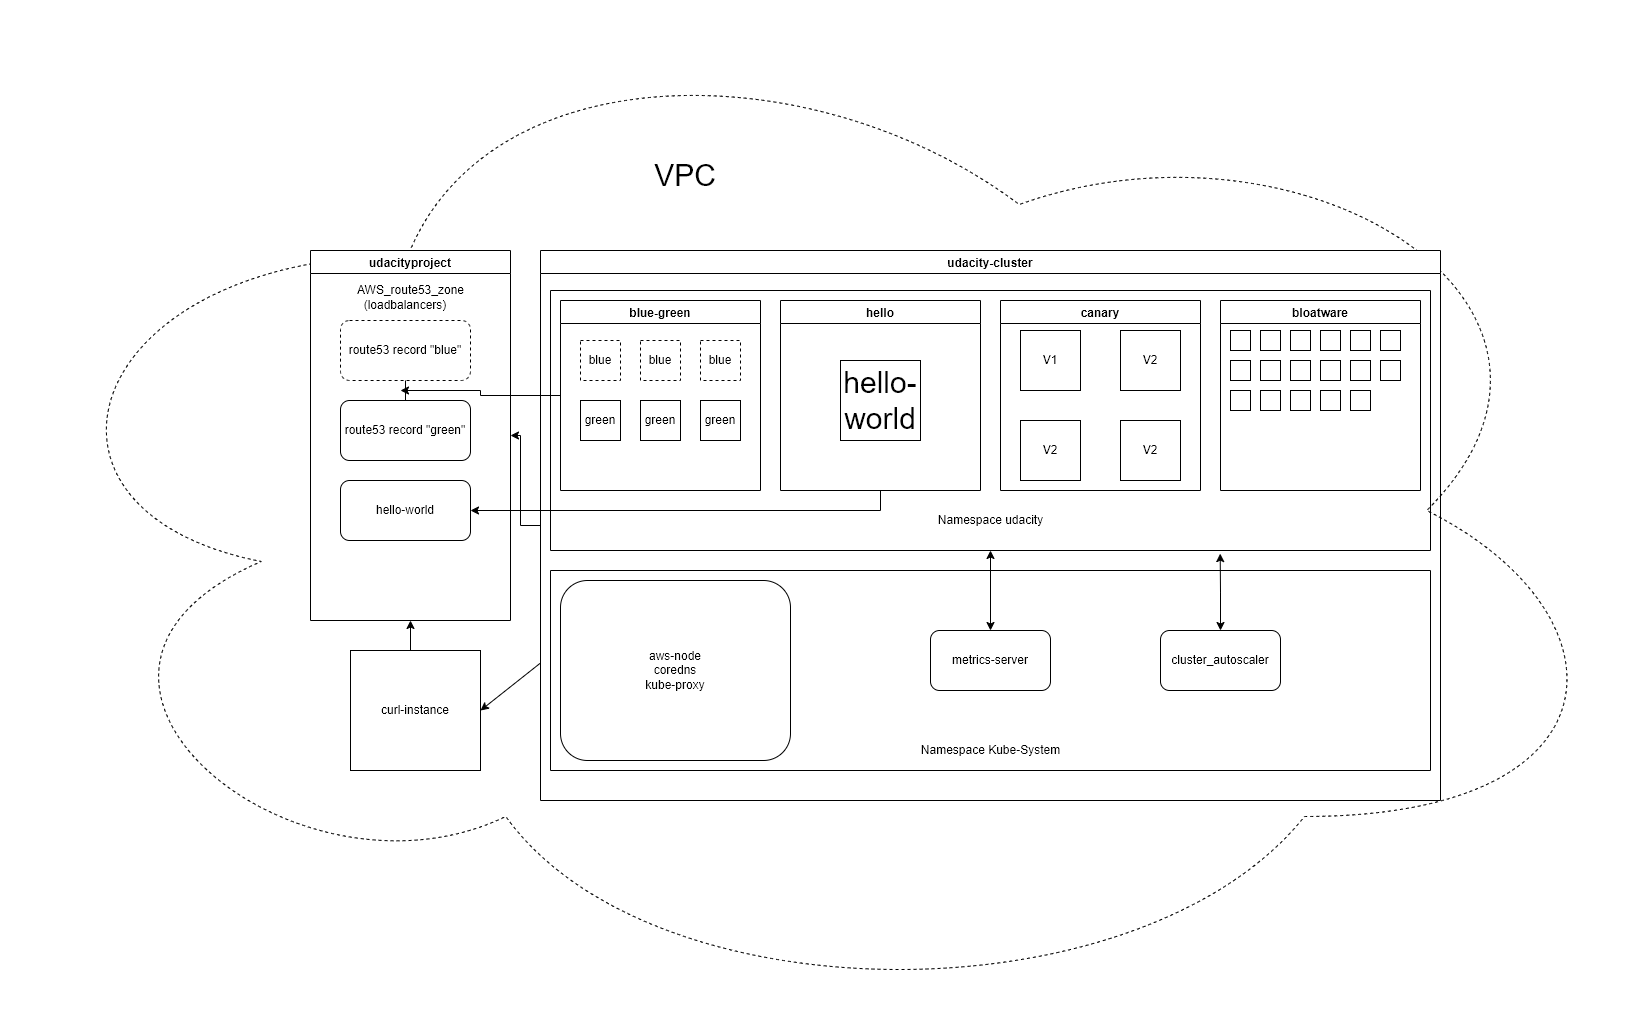

The diagram above was exported from draw.io. Its source (the exported page's mxGraphModel, read from the mxfile embedded in the PNG):
<mxGraphModel dx="2222" dy="1246" grid="1" gridSize="10" guides="1" tooltips="1" connect="1" arrows="1" fold="1" page="0" pageScale="1" pageWidth="850" pageHeight="1100" math="0" shadow="0">
  <root>
    <mxCell id="0" />
    <mxCell id="1" parent="0" />
    <mxCell id="19Ag6DckuSsJhmZ8nTjI-41" value="" style="ellipse;shape=cloud;whiteSpace=wrap;html=1;rounded=0;shadow=0;dashed=1;sketch=0;" vertex="1" parent="1">
      <mxGeometry x="-640" y="-180" width="1630" height="1020" as="geometry" />
    </mxCell>
    <mxCell id="19Ag6DckuSsJhmZ8nTjI-35" style="edgeStyle=orthogonalEdgeStyle;rounded=0;orthogonalLoop=1;jettySize=auto;html=1;entryX=1;entryY=0.5;entryDx=0;entryDy=0;" edge="1" parent="1" source="19Ag6DckuSsJhmZ8nTjI-5" target="19Ag6DckuSsJhmZ8nTjI-31">
      <mxGeometry relative="1" as="geometry" />
    </mxCell>
    <mxCell id="19Ag6DckuSsJhmZ8nTjI-5" value="udacity-cluster" style="swimlane;" vertex="1" parent="1">
      <mxGeometry x="-100" y="70" width="900" height="550" as="geometry" />
    </mxCell>
    <mxCell id="19Ag6DckuSsJhmZ8nTjI-7" value="blue-green" style="swimlane;" vertex="1" parent="19Ag6DckuSsJhmZ8nTjI-5">
      <mxGeometry x="20" y="50" width="200" height="190" as="geometry" />
    </mxCell>
    <mxCell id="19Ag6DckuSsJhmZ8nTjI-12" value="hello" style="swimlane;startSize=23;" vertex="1" parent="19Ag6DckuSsJhmZ8nTjI-5">
      <mxGeometry x="240" y="50" width="200" height="190" as="geometry" />
    </mxCell>
    <mxCell id="19Ag6DckuSsJhmZ8nTjI-13" value="canary" style="swimlane;" vertex="1" parent="19Ag6DckuSsJhmZ8nTjI-5">
      <mxGeometry x="460" y="50" width="200" height="190" as="geometry" />
    </mxCell>
    <mxCell id="19Ag6DckuSsJhmZ8nTjI-14" value="bloatware" style="swimlane;" vertex="1" parent="19Ag6DckuSsJhmZ8nTjI-5">
      <mxGeometry x="680" y="50" width="200" height="190" as="geometry" />
    </mxCell>
    <mxCell id="19Ag6DckuSsJhmZ8nTjI-20" value="" style="swimlane;startSize=0;rounded=0;shadow=0;sketch=0;" vertex="1" parent="19Ag6DckuSsJhmZ8nTjI-5">
      <mxGeometry x="10" y="40" width="880" height="260" as="geometry" />
    </mxCell>
    <mxCell id="19Ag6DckuSsJhmZ8nTjI-3" value="green" style="whiteSpace=wrap;html=1;aspect=fixed;" vertex="1" parent="19Ag6DckuSsJhmZ8nTjI-20">
      <mxGeometry x="90" y="110" width="40" height="40" as="geometry" />
    </mxCell>
    <mxCell id="19Ag6DckuSsJhmZ8nTjI-11" value="blue" style="whiteSpace=wrap;html=1;aspect=fixed;dashed=1;" vertex="1" parent="19Ag6DckuSsJhmZ8nTjI-20">
      <mxGeometry x="30" y="50" width="40" height="40" as="geometry" />
    </mxCell>
    <mxCell id="19Ag6DckuSsJhmZ8nTjI-4" value="blue" style="whiteSpace=wrap;html=1;aspect=fixed;dashed=1;" vertex="1" parent="19Ag6DckuSsJhmZ8nTjI-20">
      <mxGeometry x="90" y="50" width="40" height="40" as="geometry" />
    </mxCell>
    <mxCell id="19Ag6DckuSsJhmZ8nTjI-9" value="blue" style="whiteSpace=wrap;html=1;aspect=fixed;dashed=1;" vertex="1" parent="19Ag6DckuSsJhmZ8nTjI-20">
      <mxGeometry x="150" y="50" width="40" height="40" as="geometry" />
    </mxCell>
    <mxCell id="19Ag6DckuSsJhmZ8nTjI-2" value="green" style="whiteSpace=wrap;html=1;aspect=fixed;" vertex="1" parent="19Ag6DckuSsJhmZ8nTjI-20">
      <mxGeometry x="30" y="110" width="40" height="40" as="geometry" />
    </mxCell>
    <mxCell id="19Ag6DckuSsJhmZ8nTjI-1" value="green" style="whiteSpace=wrap;html=1;aspect=fixed;" vertex="1" parent="19Ag6DckuSsJhmZ8nTjI-20">
      <mxGeometry x="150" y="110" width="40" height="40" as="geometry" />
    </mxCell>
    <mxCell id="19Ag6DckuSsJhmZ8nTjI-50" value="V2" style="rounded=0;whiteSpace=wrap;html=1;shadow=0;sketch=0;fontSize=12;" vertex="1" parent="19Ag6DckuSsJhmZ8nTjI-20">
      <mxGeometry x="470" y="130" width="60" height="60" as="geometry" />
    </mxCell>
    <mxCell id="19Ag6DckuSsJhmZ8nTjI-67" value="" style="whiteSpace=wrap;html=1;aspect=fixed;rounded=0;shadow=0;sketch=0;fontSize=30;" vertex="1" parent="19Ag6DckuSsJhmZ8nTjI-20">
      <mxGeometry x="830" y="40" width="20" height="20" as="geometry" />
    </mxCell>
    <mxCell id="19Ag6DckuSsJhmZ8nTjI-68" value="" style="whiteSpace=wrap;html=1;aspect=fixed;rounded=0;shadow=0;sketch=0;fontSize=30;" vertex="1" parent="19Ag6DckuSsJhmZ8nTjI-20">
      <mxGeometry x="800" y="40" width="20" height="20" as="geometry" />
    </mxCell>
    <mxCell id="19Ag6DckuSsJhmZ8nTjI-66" value="" style="whiteSpace=wrap;html=1;aspect=fixed;rounded=0;shadow=0;sketch=0;fontSize=30;" vertex="1" parent="19Ag6DckuSsJhmZ8nTjI-20">
      <mxGeometry x="770" y="40" width="20" height="20" as="geometry" />
    </mxCell>
    <mxCell id="19Ag6DckuSsJhmZ8nTjI-65" value="" style="whiteSpace=wrap;html=1;aspect=fixed;rounded=0;shadow=0;sketch=0;fontSize=30;" vertex="1" parent="19Ag6DckuSsJhmZ8nTjI-20">
      <mxGeometry x="830" y="70" width="20" height="20" as="geometry" />
    </mxCell>
    <mxCell id="19Ag6DckuSsJhmZ8nTjI-64" value="" style="whiteSpace=wrap;html=1;aspect=fixed;rounded=0;shadow=0;sketch=0;fontSize=30;" vertex="1" parent="19Ag6DckuSsJhmZ8nTjI-20">
      <mxGeometry x="800" y="70" width="20" height="20" as="geometry" />
    </mxCell>
    <mxCell id="19Ag6DckuSsJhmZ8nTjI-63" value="" style="whiteSpace=wrap;html=1;aspect=fixed;rounded=0;shadow=0;sketch=0;fontSize=30;" vertex="1" parent="19Ag6DckuSsJhmZ8nTjI-20">
      <mxGeometry x="770" y="70" width="20" height="20" as="geometry" />
    </mxCell>
    <mxCell id="19Ag6DckuSsJhmZ8nTjI-61" value="" style="whiteSpace=wrap;html=1;aspect=fixed;rounded=0;shadow=0;sketch=0;fontSize=30;" vertex="1" parent="19Ag6DckuSsJhmZ8nTjI-20">
      <mxGeometry x="800" y="100" width="20" height="20" as="geometry" />
    </mxCell>
    <mxCell id="19Ag6DckuSsJhmZ8nTjI-60" value="" style="whiteSpace=wrap;html=1;aspect=fixed;rounded=0;shadow=0;sketch=0;fontSize=30;" vertex="1" parent="19Ag6DckuSsJhmZ8nTjI-20">
      <mxGeometry x="770" y="100" width="20" height="20" as="geometry" />
    </mxCell>
    <mxCell id="19Ag6DckuSsJhmZ8nTjI-59" value="" style="whiteSpace=wrap;html=1;aspect=fixed;rounded=0;shadow=0;sketch=0;fontSize=30;" vertex="1" parent="19Ag6DckuSsJhmZ8nTjI-20">
      <mxGeometry x="740" y="40" width="20" height="20" as="geometry" />
    </mxCell>
    <mxCell id="19Ag6DckuSsJhmZ8nTjI-58" value="" style="whiteSpace=wrap;html=1;aspect=fixed;rounded=0;shadow=0;sketch=0;fontSize=30;" vertex="1" parent="19Ag6DckuSsJhmZ8nTjI-20">
      <mxGeometry x="740" y="70" width="20" height="20" as="geometry" />
    </mxCell>
    <mxCell id="19Ag6DckuSsJhmZ8nTjI-57" value="" style="whiteSpace=wrap;html=1;aspect=fixed;rounded=0;shadow=0;sketch=0;fontSize=30;" vertex="1" parent="19Ag6DckuSsJhmZ8nTjI-20">
      <mxGeometry x="740" y="100" width="20" height="20" as="geometry" />
    </mxCell>
    <mxCell id="19Ag6DckuSsJhmZ8nTjI-56" value="" style="whiteSpace=wrap;html=1;aspect=fixed;rounded=0;shadow=0;sketch=0;fontSize=30;" vertex="1" parent="19Ag6DckuSsJhmZ8nTjI-20">
      <mxGeometry x="710" y="100" width="20" height="20" as="geometry" />
    </mxCell>
    <mxCell id="19Ag6DckuSsJhmZ8nTjI-55" value="" style="whiteSpace=wrap;html=1;aspect=fixed;rounded=0;shadow=0;sketch=0;fontSize=30;" vertex="1" parent="19Ag6DckuSsJhmZ8nTjI-20">
      <mxGeometry x="710" y="70" width="20" height="20" as="geometry" />
    </mxCell>
    <mxCell id="19Ag6DckuSsJhmZ8nTjI-54" value="" style="whiteSpace=wrap;html=1;aspect=fixed;rounded=0;shadow=0;sketch=0;fontSize=30;" vertex="1" parent="19Ag6DckuSsJhmZ8nTjI-20">
      <mxGeometry x="710" y="40" width="20" height="20" as="geometry" />
    </mxCell>
    <mxCell id="19Ag6DckuSsJhmZ8nTjI-71" value="" style="whiteSpace=wrap;html=1;aspect=fixed;rounded=0;shadow=0;sketch=0;fontSize=30;" vertex="1" parent="19Ag6DckuSsJhmZ8nTjI-20">
      <mxGeometry x="680" y="70" width="20" height="20" as="geometry" />
    </mxCell>
    <mxCell id="19Ag6DckuSsJhmZ8nTjI-62" value="" style="whiteSpace=wrap;html=1;aspect=fixed;rounded=0;shadow=0;sketch=0;fontSize=30;" vertex="1" parent="19Ag6DckuSsJhmZ8nTjI-20">
      <mxGeometry x="680" y="100" width="20" height="20" as="geometry" />
    </mxCell>
    <mxCell id="19Ag6DckuSsJhmZ8nTjI-22" value="" style="swimlane;startSize=0;rounded=0;shadow=0;sketch=0;" vertex="1" parent="19Ag6DckuSsJhmZ8nTjI-5">
      <mxGeometry x="10" y="320" width="880" height="200" as="geometry" />
    </mxCell>
    <mxCell id="19Ag6DckuSsJhmZ8nTjI-24" value="aws-node&lt;br&gt;coredns&lt;br&gt;kube-proxy" style="rounded=1;whiteSpace=wrap;html=1;shadow=0;sketch=0;" vertex="1" parent="19Ag6DckuSsJhmZ8nTjI-22">
      <mxGeometry x="10" y="10" width="230" height="180" as="geometry" />
    </mxCell>
    <mxCell id="19Ag6DckuSsJhmZ8nTjI-25" value="metrics-server" style="rounded=1;whiteSpace=wrap;html=1;shadow=0;sketch=0;" vertex="1" parent="19Ag6DckuSsJhmZ8nTjI-22">
      <mxGeometry x="380" y="60" width="120" height="60" as="geometry" />
    </mxCell>
    <mxCell id="19Ag6DckuSsJhmZ8nTjI-26" value="cluster_autoscaler" style="rounded=1;whiteSpace=wrap;html=1;shadow=0;sketch=0;" vertex="1" parent="19Ag6DckuSsJhmZ8nTjI-22">
      <mxGeometry x="610" y="60" width="120" height="60" as="geometry" />
    </mxCell>
    <mxCell id="19Ag6DckuSsJhmZ8nTjI-27" value="Namespace Kube-System" style="text;html=1;align=center;verticalAlign=middle;resizable=0;points=[];autosize=1;strokeColor=none;fillColor=none;" vertex="1" parent="19Ag6DckuSsJhmZ8nTjI-22">
      <mxGeometry x="365" y="170" width="150" height="20" as="geometry" />
    </mxCell>
    <mxCell id="19Ag6DckuSsJhmZ8nTjI-28" style="edgeStyle=orthogonalEdgeStyle;rounded=0;orthogonalLoop=1;jettySize=auto;html=1;startArrow=classic;startFill=1;" edge="1" parent="19Ag6DckuSsJhmZ8nTjI-5" source="19Ag6DckuSsJhmZ8nTjI-25" target="19Ag6DckuSsJhmZ8nTjI-20">
      <mxGeometry relative="1" as="geometry" />
    </mxCell>
    <mxCell id="19Ag6DckuSsJhmZ8nTjI-30" style="edgeStyle=orthogonalEdgeStyle;rounded=0;orthogonalLoop=1;jettySize=auto;html=1;entryX=0.761;entryY=1.012;entryDx=0;entryDy=0;entryPerimeter=0;startArrow=classic;startFill=1;" edge="1" parent="19Ag6DckuSsJhmZ8nTjI-5" source="19Ag6DckuSsJhmZ8nTjI-26" target="19Ag6DckuSsJhmZ8nTjI-20">
      <mxGeometry relative="1" as="geometry" />
    </mxCell>
    <mxCell id="19Ag6DckuSsJhmZ8nTjI-21" value="Namespace udacity" style="text;html=1;align=center;verticalAlign=middle;resizable=0;points=[];autosize=1;strokeColor=none;fillColor=none;" vertex="1" parent="1">
      <mxGeometry x="290" y="330" width="120" height="20" as="geometry" />
    </mxCell>
    <mxCell id="19Ag6DckuSsJhmZ8nTjI-31" value="udacityproject" style="swimlane;rounded=0;shadow=0;sketch=0;" vertex="1" parent="1">
      <mxGeometry x="-330" y="70" width="200" height="370" as="geometry" />
    </mxCell>
    <mxCell id="19Ag6DckuSsJhmZ8nTjI-33" value="AWS_route53_zone" style="text;html=1;align=center;verticalAlign=middle;resizable=0;points=[];autosize=1;strokeColor=none;fillColor=none;" vertex="1" parent="19Ag6DckuSsJhmZ8nTjI-31">
      <mxGeometry x="40" y="30" width="120" height="20" as="geometry" />
    </mxCell>
    <mxCell id="19Ag6DckuSsJhmZ8nTjI-36" value="route53 record &quot;blue&quot;" style="rounded=1;whiteSpace=wrap;html=1;shadow=0;sketch=0;dashed=1;" vertex="1" parent="19Ag6DckuSsJhmZ8nTjI-31">
      <mxGeometry x="30" y="70" width="130" height="60" as="geometry" />
    </mxCell>
    <mxCell id="19Ag6DckuSsJhmZ8nTjI-37" value="route53 record &quot;green&quot;" style="rounded=1;whiteSpace=wrap;html=1;shadow=0;sketch=0;" vertex="1" parent="19Ag6DckuSsJhmZ8nTjI-31">
      <mxGeometry x="30" y="150" width="130" height="60" as="geometry" />
    </mxCell>
    <mxCell id="19Ag6DckuSsJhmZ8nTjI-40" value="" style="endArrow=none;html=1;rounded=0;entryX=0.5;entryY=1;entryDx=0;entryDy=0;" edge="1" parent="19Ag6DckuSsJhmZ8nTjI-31" source="19Ag6DckuSsJhmZ8nTjI-37" target="19Ag6DckuSsJhmZ8nTjI-36">
      <mxGeometry width="50" height="50" relative="1" as="geometry">
        <mxPoint x="670" y="360" as="sourcePoint" />
        <mxPoint x="720" y="310" as="targetPoint" />
      </mxGeometry>
    </mxCell>
    <mxCell id="19Ag6DckuSsJhmZ8nTjI-75" value="(loadbalancers)" style="text;html=1;strokeColor=none;fillColor=none;align=center;verticalAlign=middle;whiteSpace=wrap;rounded=0;shadow=0;sketch=0;fontSize=12;" vertex="1" parent="19Ag6DckuSsJhmZ8nTjI-31">
      <mxGeometry x="65" y="40" width="60" height="30" as="geometry" />
    </mxCell>
    <mxCell id="19Ag6DckuSsJhmZ8nTjI-38" style="edgeStyle=orthogonalEdgeStyle;rounded=0;orthogonalLoop=1;jettySize=auto;html=1;" edge="1" parent="1" source="19Ag6DckuSsJhmZ8nTjI-7">
      <mxGeometry relative="1" as="geometry">
        <mxPoint x="-240" y="210" as="targetPoint" />
      </mxGeometry>
    </mxCell>
    <mxCell id="19Ag6DckuSsJhmZ8nTjI-42" value="VPC" style="text;html=1;strokeColor=none;fillColor=none;align=center;verticalAlign=middle;whiteSpace=wrap;rounded=0;shadow=0;dashed=1;sketch=0;fontSize=30;" vertex="1" parent="1">
      <mxGeometry x="-30" y="-20" width="150" height="30" as="geometry" />
    </mxCell>
    <mxCell id="19Ag6DckuSsJhmZ8nTjI-44" style="edgeStyle=orthogonalEdgeStyle;rounded=0;orthogonalLoop=1;jettySize=auto;html=1;entryX=0.5;entryY=1;entryDx=0;entryDy=0;startArrow=none;startFill=0;" edge="1" parent="1" target="19Ag6DckuSsJhmZ8nTjI-31">
      <mxGeometry relative="1" as="geometry">
        <mxPoint x="-230" y="470" as="sourcePoint" />
      </mxGeometry>
    </mxCell>
    <mxCell id="19Ag6DckuSsJhmZ8nTjI-45" value="" style="endArrow=classic;html=1;rounded=0;exitX=0;exitY=0.75;exitDx=0;exitDy=0;entryX=1;entryY=0.5;entryDx=0;entryDy=0;" edge="1" parent="1" source="19Ag6DckuSsJhmZ8nTjI-5" target="19Ag6DckuSsJhmZ8nTjI-47">
      <mxGeometry width="50" height="50" relative="1" as="geometry">
        <mxPoint x="180" y="340" as="sourcePoint" />
        <mxPoint x="-130" y="540" as="targetPoint" />
      </mxGeometry>
    </mxCell>
    <mxCell id="19Ag6DckuSsJhmZ8nTjI-47" value="curl-instance" style="rounded=0;whiteSpace=wrap;html=1;shadow=0;sketch=0;" vertex="1" parent="1">
      <mxGeometry x="-290" y="470" width="130" height="120" as="geometry" />
    </mxCell>
    <mxCell id="19Ag6DckuSsJhmZ8nTjI-48" value="V1" style="rounded=0;whiteSpace=wrap;html=1;shadow=0;sketch=0;fontSize=12;" vertex="1" parent="1">
      <mxGeometry x="380" y="150" width="60" height="60" as="geometry" />
    </mxCell>
    <mxCell id="19Ag6DckuSsJhmZ8nTjI-49" value="V2" style="rounded=0;whiteSpace=wrap;html=1;shadow=0;sketch=0;fontSize=12;" vertex="1" parent="1">
      <mxGeometry x="480" y="240" width="60" height="60" as="geometry" />
    </mxCell>
    <mxCell id="19Ag6DckuSsJhmZ8nTjI-51" value="V2" style="rounded=0;whiteSpace=wrap;html=1;shadow=0;sketch=0;fontSize=12;" vertex="1" parent="1">
      <mxGeometry x="480" y="150" width="60" height="60" as="geometry" />
    </mxCell>
    <mxCell id="19Ag6DckuSsJhmZ8nTjI-52" value="hello-world" style="whiteSpace=wrap;html=1;aspect=fixed;rounded=0;shadow=0;sketch=0;fontSize=30;" vertex="1" parent="1">
      <mxGeometry x="200" y="180" width="80" height="80" as="geometry" />
    </mxCell>
    <mxCell id="19Ag6DckuSsJhmZ8nTjI-53" value="" style="whiteSpace=wrap;html=1;aspect=fixed;rounded=0;shadow=0;sketch=0;fontSize=30;" vertex="1" parent="1">
      <mxGeometry x="590" y="150" width="20" height="20" as="geometry" />
    </mxCell>
    <mxCell id="19Ag6DckuSsJhmZ8nTjI-73" value="hello-world" style="rounded=1;whiteSpace=wrap;html=1;shadow=0;sketch=0;fontSize=12;" vertex="1" parent="1">
      <mxGeometry x="-300" y="300" width="130" height="60" as="geometry" />
    </mxCell>
    <mxCell id="19Ag6DckuSsJhmZ8nTjI-74" style="edgeStyle=orthogonalEdgeStyle;rounded=0;orthogonalLoop=1;jettySize=auto;html=1;exitX=0.5;exitY=1;exitDx=0;exitDy=0;fontSize=12;startArrow=none;startFill=0;" edge="1" parent="1" source="19Ag6DckuSsJhmZ8nTjI-12" target="19Ag6DckuSsJhmZ8nTjI-73">
      <mxGeometry relative="1" as="geometry" />
    </mxCell>
  </root>
</mxGraphModel>